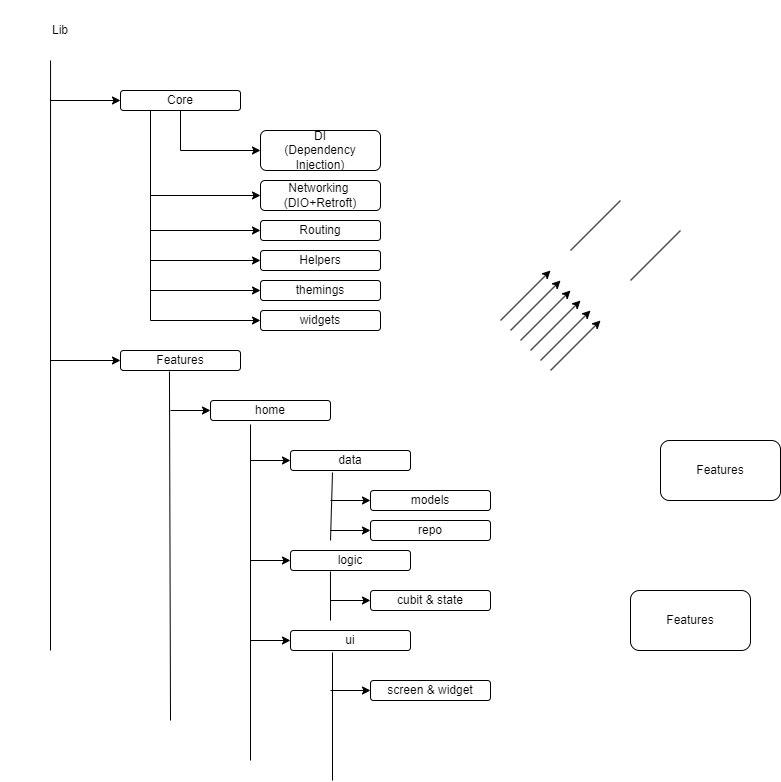

The diagram above was exported from draw.io. Its source (the exported page's mxGraphModel, read from the mxfile embedded in the PNG):
<mxGraphModel dx="1120" dy="500" grid="1" gridSize="10" guides="1" tooltips="1" connect="1" arrows="1" fold="1" page="1" pageScale="1" pageWidth="850" pageHeight="1100" math="0" shadow="0">
  <root>
    <mxCell id="0" />
    <mxCell id="1" parent="0" />
    <mxCell id="AnCnLKGEOdJfXO4lwvP3-1" value="Lib" style="whiteSpace=wrap;html=1;strokeColor=#FFFFFF;" vertex="1" parent="1">
      <mxGeometry x="30" y="20" width="120" height="60" as="geometry" />
    </mxCell>
    <mxCell id="AnCnLKGEOdJfXO4lwvP3-4" value="DI&lt;div&gt;(Dependency Injection)&lt;/div&gt;" style="rounded=1;whiteSpace=wrap;html=1;" vertex="1" parent="1">
      <mxGeometry x="290" y="150" width="120" height="40" as="geometry" />
    </mxCell>
    <mxCell id="AnCnLKGEOdJfXO4lwvP3-5" value="Networking&amp;nbsp;&lt;div&gt;(DIO+Retroft)&lt;/div&gt;" style="rounded=1;whiteSpace=wrap;html=1;" vertex="1" parent="1">
      <mxGeometry x="290" y="200" width="120" height="30" as="geometry" />
    </mxCell>
    <mxCell id="AnCnLKGEOdJfXO4lwvP3-6" value="Routing" style="rounded=1;whiteSpace=wrap;html=1;" vertex="1" parent="1">
      <mxGeometry x="290" y="240" width="120" height="20" as="geometry" />
    </mxCell>
    <mxCell id="AnCnLKGEOdJfXO4lwvP3-7" value="Features" style="rounded=1;whiteSpace=wrap;html=1;" vertex="1" parent="1">
      <mxGeometry x="150" y="370" width="120" height="20" as="geometry" />
    </mxCell>
    <mxCell id="AnCnLKGEOdJfXO4lwvP3-8" value="Helpers" style="rounded=1;whiteSpace=wrap;html=1;" vertex="1" parent="1">
      <mxGeometry x="290" y="270" width="120" height="20" as="geometry" />
    </mxCell>
    <mxCell id="AnCnLKGEOdJfXO4lwvP3-9" value="&lt;div&gt;widgets&lt;/div&gt;" style="rounded=1;whiteSpace=wrap;html=1;" vertex="1" parent="1">
      <mxGeometry x="290" y="330" width="120" height="20" as="geometry" />
    </mxCell>
    <mxCell id="AnCnLKGEOdJfXO4lwvP3-14" style="edgeStyle=orthogonalEdgeStyle;rounded=0;orthogonalLoop=1;jettySize=auto;html=1;exitX=0.5;exitY=1;exitDx=0;exitDy=0;entryX=0;entryY=0.5;entryDx=0;entryDy=0;" edge="1" parent="1" source="AnCnLKGEOdJfXO4lwvP3-10" target="AnCnLKGEOdJfXO4lwvP3-4">
      <mxGeometry relative="1" as="geometry" />
    </mxCell>
    <mxCell id="AnCnLKGEOdJfXO4lwvP3-10" value="Core" style="rounded=1;whiteSpace=wrap;html=1;" vertex="1" parent="1">
      <mxGeometry x="150" y="110" width="120" height="20" as="geometry" />
    </mxCell>
    <mxCell id="AnCnLKGEOdJfXO4lwvP3-11" value="themings" style="rounded=1;whiteSpace=wrap;html=1;" vertex="1" parent="1">
      <mxGeometry x="290" y="300" width="120" height="20" as="geometry" />
    </mxCell>
    <mxCell id="AnCnLKGEOdJfXO4lwvP3-15" value="" style="endArrow=none;html=1;rounded=0;entryX=0.25;entryY=1;entryDx=0;entryDy=0;" edge="1" parent="1" target="AnCnLKGEOdJfXO4lwvP3-10">
      <mxGeometry width="50" height="50" relative="1" as="geometry">
        <mxPoint x="180" y="340" as="sourcePoint" />
        <mxPoint x="450" y="160" as="targetPoint" />
      </mxGeometry>
    </mxCell>
    <mxCell id="AnCnLKGEOdJfXO4lwvP3-16" value="" style="endArrow=classic;html=1;rounded=0;entryX=0;entryY=0.5;entryDx=0;entryDy=0;" edge="1" parent="1" target="AnCnLKGEOdJfXO4lwvP3-5">
      <mxGeometry width="50" height="50" relative="1" as="geometry">
        <mxPoint x="180" y="215" as="sourcePoint" />
        <mxPoint x="230" y="170" as="targetPoint" />
      </mxGeometry>
    </mxCell>
    <mxCell id="AnCnLKGEOdJfXO4lwvP3-17" value="" style="endArrow=classic;html=1;rounded=0;entryX=0;entryY=0.5;entryDx=0;entryDy=0;" edge="1" parent="1" target="AnCnLKGEOdJfXO4lwvP3-6">
      <mxGeometry width="50" height="50" relative="1" as="geometry">
        <mxPoint x="180" y="250" as="sourcePoint" />
        <mxPoint x="460" y="170" as="targetPoint" />
      </mxGeometry>
    </mxCell>
    <mxCell id="AnCnLKGEOdJfXO4lwvP3-18" value="" style="endArrow=classic;html=1;rounded=0;entryX=0;entryY=0.5;entryDx=0;entryDy=0;" edge="1" parent="1" target="AnCnLKGEOdJfXO4lwvP3-8">
      <mxGeometry width="50" height="50" relative="1" as="geometry">
        <mxPoint x="180" y="280" as="sourcePoint" />
        <mxPoint x="470" y="180" as="targetPoint" />
      </mxGeometry>
    </mxCell>
    <mxCell id="AnCnLKGEOdJfXO4lwvP3-19" value="" style="endArrow=classic;html=1;rounded=0;entryX=0;entryY=0.5;entryDx=0;entryDy=0;" edge="1" parent="1" target="AnCnLKGEOdJfXO4lwvP3-11">
      <mxGeometry width="50" height="50" relative="1" as="geometry">
        <mxPoint x="180" y="310" as="sourcePoint" />
        <mxPoint x="480" y="190" as="targetPoint" />
      </mxGeometry>
    </mxCell>
    <mxCell id="AnCnLKGEOdJfXO4lwvP3-20" value="" style="endArrow=classic;html=1;rounded=0;entryX=0;entryY=0.5;entryDx=0;entryDy=0;" edge="1" parent="1" target="AnCnLKGEOdJfXO4lwvP3-9">
      <mxGeometry width="50" height="50" relative="1" as="geometry">
        <mxPoint x="180" y="340" as="sourcePoint" />
        <mxPoint x="490" y="200" as="targetPoint" />
      </mxGeometry>
    </mxCell>
    <mxCell id="AnCnLKGEOdJfXO4lwvP3-21" value="" style="endArrow=classic;html=1;rounded=0;entryX=0;entryY=0.5;entryDx=0;entryDy=0;" edge="1" parent="1" target="AnCnLKGEOdJfXO4lwvP3-10">
      <mxGeometry width="50" height="50" relative="1" as="geometry">
        <mxPoint x="80" y="120" as="sourcePoint" />
        <mxPoint x="500" y="210" as="targetPoint" />
      </mxGeometry>
    </mxCell>
    <mxCell id="AnCnLKGEOdJfXO4lwvP3-22" value="" style="endArrow=classic;html=1;rounded=0;entryX=0;entryY=0.5;entryDx=0;entryDy=0;" edge="1" parent="1" target="AnCnLKGEOdJfXO4lwvP3-7">
      <mxGeometry width="50" height="50" relative="1" as="geometry">
        <mxPoint x="80" y="380" as="sourcePoint" />
        <mxPoint x="510" y="220" as="targetPoint" />
      </mxGeometry>
    </mxCell>
    <mxCell id="AnCnLKGEOdJfXO4lwvP3-23" value="" style="endArrow=classic;html=1;rounded=0;" edge="1" parent="1" target="AnCnLKGEOdJfXO4lwvP3-29">
      <mxGeometry width="50" height="50" relative="1" as="geometry">
        <mxPoint x="200" y="430" as="sourcePoint" />
        <mxPoint x="520" y="230" as="targetPoint" />
      </mxGeometry>
    </mxCell>
    <mxCell id="AnCnLKGEOdJfXO4lwvP3-24" value="" style="endArrow=classic;html=1;rounded=0;entryX=0;entryY=0.5;entryDx=0;entryDy=0;" edge="1" parent="1" target="AnCnLKGEOdJfXO4lwvP3-28">
      <mxGeometry width="50" height="50" relative="1" as="geometry">
        <mxPoint x="280" y="480" as="sourcePoint" />
        <mxPoint x="530" y="240" as="targetPoint" />
      </mxGeometry>
    </mxCell>
    <mxCell id="AnCnLKGEOdJfXO4lwvP3-25" value="" style="endArrow=classic;html=1;rounded=0;" edge="1" parent="1" target="AnCnLKGEOdJfXO4lwvP3-34">
      <mxGeometry width="50" height="50" relative="1" as="geometry">
        <mxPoint x="280" y="580" as="sourcePoint" />
        <mxPoint x="540" y="250" as="targetPoint" />
      </mxGeometry>
    </mxCell>
    <mxCell id="AnCnLKGEOdJfXO4lwvP3-26" value="" style="endArrow=classic;html=1;rounded=0;" edge="1" parent="1" target="AnCnLKGEOdJfXO4lwvP3-33">
      <mxGeometry width="50" height="50" relative="1" as="geometry">
        <mxPoint x="280" y="660" as="sourcePoint" />
        <mxPoint x="550" y="260" as="targetPoint" />
      </mxGeometry>
    </mxCell>
    <mxCell id="AnCnLKGEOdJfXO4lwvP3-27" value="" style="endArrow=classic;html=1;rounded=0;" edge="1" parent="1" target="AnCnLKGEOdJfXO4lwvP3-32">
      <mxGeometry width="50" height="50" relative="1" as="geometry">
        <mxPoint x="360" y="520" as="sourcePoint" />
        <mxPoint x="560" y="270" as="targetPoint" />
      </mxGeometry>
    </mxCell>
    <mxCell id="AnCnLKGEOdJfXO4lwvP3-28" value="data" style="rounded=1;whiteSpace=wrap;html=1;" vertex="1" parent="1">
      <mxGeometry x="320" y="470" width="120" height="20" as="geometry" />
    </mxCell>
    <mxCell id="AnCnLKGEOdJfXO4lwvP3-29" value="home" style="rounded=1;whiteSpace=wrap;html=1;" vertex="1" parent="1">
      <mxGeometry x="240" y="420" width="120" height="20" as="geometry" />
    </mxCell>
    <mxCell id="AnCnLKGEOdJfXO4lwvP3-30" value="repo" style="rounded=1;whiteSpace=wrap;html=1;" vertex="1" parent="1">
      <mxGeometry x="400" y="540" width="120" height="20" as="geometry" />
    </mxCell>
    <mxCell id="AnCnLKGEOdJfXO4lwvP3-31" value="Features" style="rounded=1;whiteSpace=wrap;html=1;" vertex="1" parent="1">
      <mxGeometry x="690" y="460" width="120" height="60" as="geometry" />
    </mxCell>
    <mxCell id="AnCnLKGEOdJfXO4lwvP3-32" value="models" style="rounded=1;whiteSpace=wrap;html=1;" vertex="1" parent="1">
      <mxGeometry x="400" y="510" width="120" height="20" as="geometry" />
    </mxCell>
    <mxCell id="AnCnLKGEOdJfXO4lwvP3-33" value="ui" style="rounded=1;whiteSpace=wrap;html=1;" vertex="1" parent="1">
      <mxGeometry x="320" y="650" width="120" height="20" as="geometry" />
    </mxCell>
    <mxCell id="AnCnLKGEOdJfXO4lwvP3-34" value="logic" style="rounded=1;whiteSpace=wrap;html=1;" vertex="1" parent="1">
      <mxGeometry x="320" y="570" width="120" height="20" as="geometry" />
    </mxCell>
    <mxCell id="AnCnLKGEOdJfXO4lwvP3-35" value="" style="endArrow=none;html=1;rounded=0;entryX=0.417;entryY=1;entryDx=0;entryDy=0;entryPerimeter=0;" edge="1" parent="1" target="AnCnLKGEOdJfXO4lwvP3-1">
      <mxGeometry width="50" height="50" relative="1" as="geometry">
        <mxPoint x="80" y="670" as="sourcePoint" />
        <mxPoint x="450" y="100" as="targetPoint" />
      </mxGeometry>
    </mxCell>
    <mxCell id="AnCnLKGEOdJfXO4lwvP3-36" value="Features" style="rounded=1;whiteSpace=wrap;html=1;" vertex="1" parent="1">
      <mxGeometry x="660" y="610" width="120" height="60" as="geometry" />
    </mxCell>
    <mxCell id="AnCnLKGEOdJfXO4lwvP3-37" value="screen &amp;amp; widget" style="rounded=1;whiteSpace=wrap;html=1;" vertex="1" parent="1">
      <mxGeometry x="400" y="700" width="120" height="20" as="geometry" />
    </mxCell>
    <mxCell id="AnCnLKGEOdJfXO4lwvP3-38" value="cubit &amp;amp; state" style="rounded=1;whiteSpace=wrap;html=1;" vertex="1" parent="1">
      <mxGeometry x="400" y="610" width="120" height="20" as="geometry" />
    </mxCell>
    <mxCell id="AnCnLKGEOdJfXO4lwvP3-39" value="" style="endArrow=none;html=1;rounded=0;entryX=0.408;entryY=1.05;entryDx=0;entryDy=0;entryPerimeter=0;" edge="1" parent="1" target="AnCnLKGEOdJfXO4lwvP3-7">
      <mxGeometry width="50" height="50" relative="1" as="geometry">
        <mxPoint x="200" y="740" as="sourcePoint" />
        <mxPoint x="450" y="460" as="targetPoint" />
      </mxGeometry>
    </mxCell>
    <mxCell id="AnCnLKGEOdJfXO4lwvP3-40" value="" style="endArrow=none;html=1;rounded=0;" edge="1" parent="1">
      <mxGeometry width="50" height="50" relative="1" as="geometry">
        <mxPoint x="280" y="444" as="sourcePoint" />
        <mxPoint x="280" y="780" as="targetPoint" />
      </mxGeometry>
    </mxCell>
    <mxCell id="AnCnLKGEOdJfXO4lwvP3-42" value="" style="endArrow=none;html=1;rounded=0;entryX=0.35;entryY=1.1;entryDx=0;entryDy=0;entryPerimeter=0;" edge="1" parent="1" target="AnCnLKGEOdJfXO4lwvP3-28">
      <mxGeometry width="50" height="50" relative="1" as="geometry">
        <mxPoint x="360" y="560" as="sourcePoint" />
        <mxPoint x="450" y="470" as="targetPoint" />
      </mxGeometry>
    </mxCell>
    <mxCell id="AnCnLKGEOdJfXO4lwvP3-43" value="" style="endArrow=classic;html=1;rounded=0;" edge="1" parent="1" target="AnCnLKGEOdJfXO4lwvP3-30">
      <mxGeometry width="50" height="50" relative="1" as="geometry">
        <mxPoint x="360" y="550" as="sourcePoint" />
        <mxPoint x="570" y="280" as="targetPoint" />
      </mxGeometry>
    </mxCell>
    <mxCell id="AnCnLKGEOdJfXO4lwvP3-44" value="" style="endArrow=classic;html=1;rounded=0;" edge="1" parent="1">
      <mxGeometry width="50" height="50" relative="1" as="geometry">
        <mxPoint x="530" y="340" as="sourcePoint" />
        <mxPoint x="580" y="290" as="targetPoint" />
      </mxGeometry>
    </mxCell>
    <mxCell id="AnCnLKGEOdJfXO4lwvP3-45" value="" style="endArrow=classic;html=1;rounded=0;" edge="1" parent="1">
      <mxGeometry width="50" height="50" relative="1" as="geometry">
        <mxPoint x="540" y="350" as="sourcePoint" />
        <mxPoint x="590" y="300" as="targetPoint" />
      </mxGeometry>
    </mxCell>
    <mxCell id="AnCnLKGEOdJfXO4lwvP3-46" value="" style="endArrow=classic;html=1;rounded=0;" edge="1" parent="1">
      <mxGeometry width="50" height="50" relative="1" as="geometry">
        <mxPoint x="550" y="360" as="sourcePoint" />
        <mxPoint x="600" y="310" as="targetPoint" />
      </mxGeometry>
    </mxCell>
    <mxCell id="AnCnLKGEOdJfXO4lwvP3-47" value="" style="endArrow=classic;html=1;rounded=0;" edge="1" parent="1">
      <mxGeometry width="50" height="50" relative="1" as="geometry">
        <mxPoint x="560" y="370" as="sourcePoint" />
        <mxPoint x="610" y="320" as="targetPoint" />
      </mxGeometry>
    </mxCell>
    <mxCell id="AnCnLKGEOdJfXO4lwvP3-48" value="" style="endArrow=classic;html=1;rounded=0;" edge="1" parent="1">
      <mxGeometry width="50" height="50" relative="1" as="geometry">
        <mxPoint x="570" y="380" as="sourcePoint" />
        <mxPoint x="620" y="330" as="targetPoint" />
      </mxGeometry>
    </mxCell>
    <mxCell id="AnCnLKGEOdJfXO4lwvP3-49" value="" style="endArrow=classic;html=1;rounded=0;" edge="1" parent="1">
      <mxGeometry width="50" height="50" relative="1" as="geometry">
        <mxPoint x="580" y="390" as="sourcePoint" />
        <mxPoint x="630" y="340" as="targetPoint" />
      </mxGeometry>
    </mxCell>
    <mxCell id="AnCnLKGEOdJfXO4lwvP3-50" value="" style="endArrow=none;html=1;rounded=0;entryX=0.333;entryY=1.05;entryDx=0;entryDy=0;entryPerimeter=0;" edge="1" parent="1" target="AnCnLKGEOdJfXO4lwvP3-34">
      <mxGeometry width="50" height="50" relative="1" as="geometry">
        <mxPoint x="360" y="640" as="sourcePoint" />
        <mxPoint x="370" y="595" as="targetPoint" />
      </mxGeometry>
    </mxCell>
    <mxCell id="AnCnLKGEOdJfXO4lwvP3-51" value="" style="endArrow=classic;html=1;rounded=0;entryX=0;entryY=0.5;entryDx=0;entryDy=0;" edge="1" parent="1" target="AnCnLKGEOdJfXO4lwvP3-37">
      <mxGeometry width="50" height="50" relative="1" as="geometry">
        <mxPoint x="360" y="710" as="sourcePoint" />
        <mxPoint x="640" y="350" as="targetPoint" />
      </mxGeometry>
    </mxCell>
    <mxCell id="AnCnLKGEOdJfXO4lwvP3-52" value="" style="endArrow=classic;html=1;rounded=0;" edge="1" parent="1" target="AnCnLKGEOdJfXO4lwvP3-38">
      <mxGeometry width="50" height="50" relative="1" as="geometry">
        <mxPoint x="360" y="620" as="sourcePoint" />
        <mxPoint x="650" y="360" as="targetPoint" />
      </mxGeometry>
    </mxCell>
    <mxCell id="AnCnLKGEOdJfXO4lwvP3-53" value="" style="endArrow=none;html=1;rounded=0;" edge="1" parent="1">
      <mxGeometry width="50" height="50" relative="1" as="geometry">
        <mxPoint x="660" y="300" as="sourcePoint" />
        <mxPoint x="710" y="250" as="targetPoint" />
      </mxGeometry>
    </mxCell>
    <mxCell id="AnCnLKGEOdJfXO4lwvP3-54" value="" style="endArrow=none;html=1;rounded=0;" edge="1" parent="1">
      <mxGeometry width="50" height="50" relative="1" as="geometry">
        <mxPoint x="600" y="270" as="sourcePoint" />
        <mxPoint x="650" y="220" as="targetPoint" />
      </mxGeometry>
    </mxCell>
    <mxCell id="AnCnLKGEOdJfXO4lwvP3-55" value="" style="endArrow=none;html=1;rounded=0;exitX=0.35;exitY=1.1;exitDx=0;exitDy=0;exitPerimeter=0;" edge="1" parent="1" source="AnCnLKGEOdJfXO4lwvP3-33">
      <mxGeometry width="50" height="50" relative="1" as="geometry">
        <mxPoint x="430" y="470" as="sourcePoint" />
        <mxPoint x="362" y="800" as="targetPoint" />
      </mxGeometry>
    </mxCell>
  </root>
</mxGraphModel>